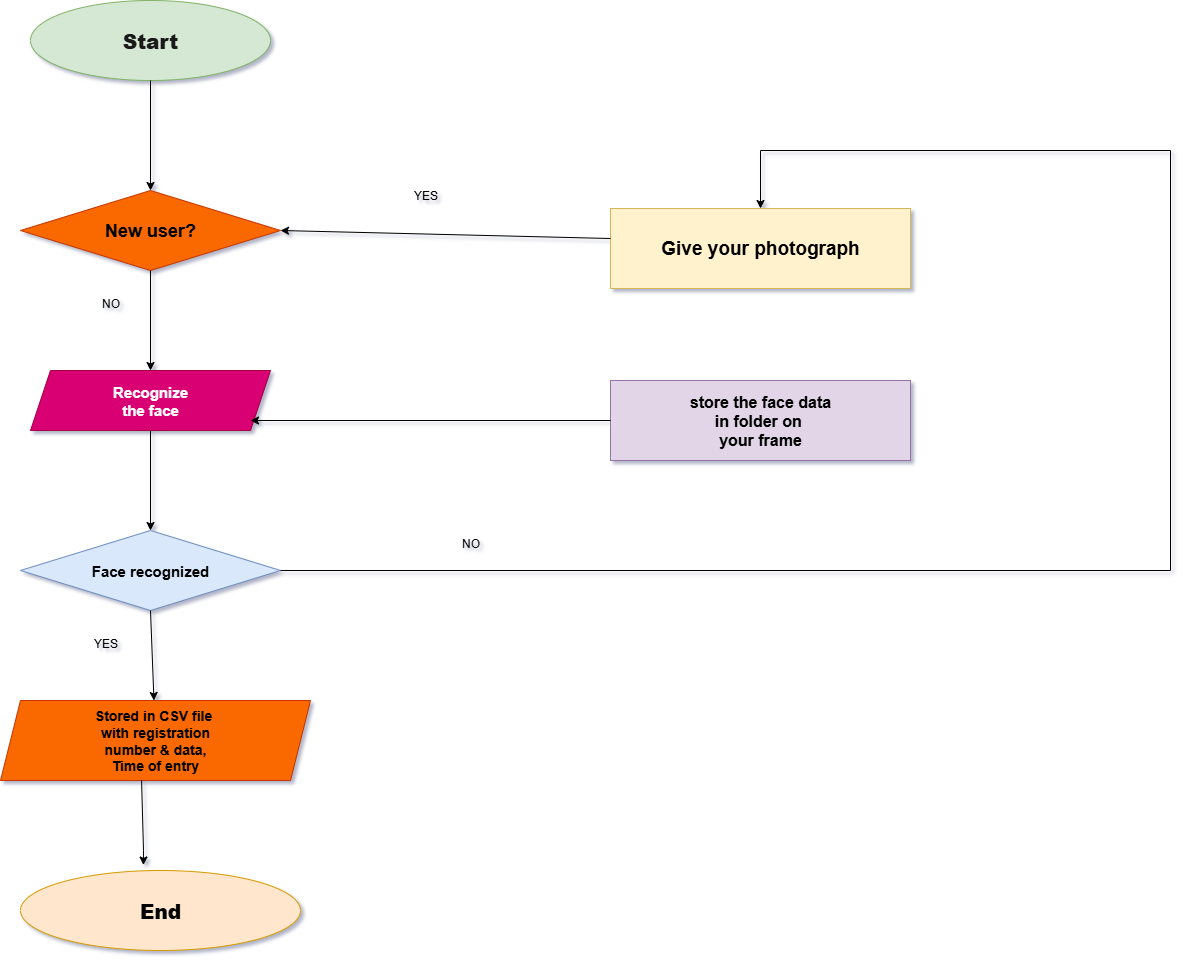

The diagram above was exported from draw.io. Its source (the exported page's mxGraphModel, read from the mxfile embedded in the PNG):
<mxGraphModel dx="2084" dy="1284" grid="1" gridSize="10" guides="1" tooltips="1" connect="1" arrows="1" fold="1" page="1" pageScale="1" pageWidth="850" pageHeight="1100" math="0" shadow="1">
  <root>
    <mxCell id="0" />
    <mxCell id="1" parent="0" />
    <mxCell id="UjgEisCLmXR9HH1bNOMH-3" value="&lt;h1&gt;&lt;font style=&quot;color: rgb(26, 26, 26); font-size: 20px;&quot;&gt;&lt;b style=&quot;&quot;&gt;Start&lt;/b&gt;&lt;/font&gt;&lt;/h1&gt;" style="ellipse;whiteSpace=wrap;html=1;fillColor=#d5e8d4;strokeColor=#82b366;" vertex="1" parent="1">
      <mxGeometry x="120" y="200" width="240" height="80" as="geometry" />
    </mxCell>
    <mxCell id="UjgEisCLmXR9HH1bNOMH-4" value="&lt;h2&gt;New user?&lt;/h2&gt;" style="rhombus;whiteSpace=wrap;html=1;fillColor=#fa6800;fontColor=#000000;strokeColor=#C73500;" vertex="1" parent="1">
      <mxGeometry x="110" y="390" width="260" height="80" as="geometry" />
    </mxCell>
    <mxCell id="UjgEisCLmXR9HH1bNOMH-6" value="&lt;font style=&quot;font-size: 15px;&quot;&gt;&lt;b&gt;Recognize&lt;/b&gt;&lt;/font&gt;&lt;div&gt;&lt;font style=&quot;font-size: 15px;&quot;&gt;&lt;b&gt;the face&lt;/b&gt;&lt;/font&gt;&lt;/div&gt;" style="shape=parallelogram;perimeter=parallelogramPerimeter;whiteSpace=wrap;html=1;fixedSize=1;fillColor=#d80073;fontColor=#ffffff;strokeColor=#A50040;" vertex="1" parent="1">
      <mxGeometry x="120" y="570" width="240" height="60" as="geometry" />
    </mxCell>
    <mxCell id="UjgEisCLmXR9HH1bNOMH-7" value="&lt;font style=&quot;font-size: 15px;&quot;&gt;&lt;b&gt;Face recognized&lt;/b&gt;&lt;/font&gt;" style="rhombus;whiteSpace=wrap;html=1;fillColor=#dae8fc;strokeColor=#6c8ebf;" vertex="1" parent="1">
      <mxGeometry x="110" y="730" width="260" height="80" as="geometry" />
    </mxCell>
    <mxCell id="UjgEisCLmXR9HH1bNOMH-8" value="&lt;font style=&quot;font-size: 14px;&quot;&gt;&lt;b&gt;Stored in CSV file&amp;nbsp;&lt;/b&gt;&lt;/font&gt;&lt;div&gt;&lt;font style=&quot;font-size: 14px;&quot;&gt;&lt;b&gt;with registration&lt;/b&gt;&lt;/font&gt;&lt;/div&gt;&lt;div&gt;&lt;font style=&quot;font-size: 14px;&quot;&gt;&lt;b&gt;&amp;nbsp;number &amp;amp; data,&amp;nbsp;&lt;/b&gt;&lt;/font&gt;&lt;/div&gt;&lt;div&gt;&lt;font style=&quot;font-size: 14px;&quot;&gt;&lt;b&gt;Time of entry&lt;/b&gt;&lt;/font&gt;&lt;/div&gt;" style="shape=parallelogram;perimeter=parallelogramPerimeter;whiteSpace=wrap;html=1;fixedSize=1;fillColor=#fa6800;fontColor=#000000;strokeColor=#C73500;" vertex="1" parent="1">
      <mxGeometry x="90" y="900" width="310" height="80" as="geometry" />
    </mxCell>
    <mxCell id="UjgEisCLmXR9HH1bNOMH-9" value="&lt;h1&gt;&lt;font style=&quot;font-size: 20px;&quot;&gt;&lt;b&gt;End&lt;/b&gt;&lt;/font&gt;&lt;/h1&gt;" style="ellipse;whiteSpace=wrap;html=1;fillColor=#ffe6cc;strokeColor=#d79b00;" vertex="1" parent="1">
      <mxGeometry x="110" y="1070" width="280" height="80" as="geometry" />
    </mxCell>
    <mxCell id="UjgEisCLmXR9HH1bNOMH-10" value="&lt;font style=&quot;font-size: 19px;&quot;&gt;&lt;b&gt;Give your photograph&lt;/b&gt;&lt;/font&gt;" style="rounded=0;whiteSpace=wrap;html=1;fillColor=#fff2cc;strokeColor=#d6b656;" vertex="1" parent="1">
      <mxGeometry x="700" y="408" width="300" height="80" as="geometry" />
    </mxCell>
    <mxCell id="UjgEisCLmXR9HH1bNOMH-12" value="&lt;font style=&quot;font-size: 16px;&quot;&gt;&lt;b&gt;store the face data&lt;/b&gt;&lt;/font&gt;&lt;div&gt;&lt;font style=&quot;font-size: 16px;&quot;&gt;&lt;b&gt;in folder on&amp;nbsp;&lt;/b&gt;&lt;/font&gt;&lt;/div&gt;&lt;div&gt;&lt;font style=&quot;font-size: 16px;&quot;&gt;&lt;b&gt;your frame&lt;/b&gt;&lt;/font&gt;&lt;/div&gt;" style="rounded=0;whiteSpace=wrap;html=1;fillColor=#e1d5e7;strokeColor=#9673a6;" vertex="1" parent="1">
      <mxGeometry x="700" y="580" width="300" height="80" as="geometry" />
    </mxCell>
    <mxCell id="UjgEisCLmXR9HH1bNOMH-13" value="" style="endArrow=classic;html=1;rounded=0;entryX=0.5;entryY=0;entryDx=0;entryDy=0;" edge="1" parent="1" target="UjgEisCLmXR9HH1bNOMH-4">
      <mxGeometry width="50" height="50" relative="1" as="geometry">
        <mxPoint x="240" y="280" as="sourcePoint" />
        <mxPoint x="240" y="319.28932188134524" as="targetPoint" />
      </mxGeometry>
    </mxCell>
    <mxCell id="UjgEisCLmXR9HH1bNOMH-14" value="" style="endArrow=classic;html=1;rounded=0;exitX=0.5;exitY=1;exitDx=0;exitDy=0;entryX=0.5;entryY=0;entryDx=0;entryDy=0;" edge="1" parent="1" source="UjgEisCLmXR9HH1bNOMH-4" target="UjgEisCLmXR9HH1bNOMH-6">
      <mxGeometry width="50" height="50" relative="1" as="geometry">
        <mxPoint x="240" y="549.2893218813452" as="sourcePoint" />
        <mxPoint x="240" y="499.28932188134524" as="targetPoint" />
      </mxGeometry>
    </mxCell>
    <mxCell id="UjgEisCLmXR9HH1bNOMH-15" value="" style="endArrow=classic;html=1;rounded=0;exitX=0.5;exitY=1;exitDx=0;exitDy=0;entryX=0.5;entryY=0;entryDx=0;entryDy=0;" edge="1" parent="1" source="UjgEisCLmXR9HH1bNOMH-6" target="UjgEisCLmXR9HH1bNOMH-7">
      <mxGeometry width="50" height="50" relative="1" as="geometry">
        <mxPoint x="240" y="720" as="sourcePoint" />
        <mxPoint x="290" y="670" as="targetPoint" />
      </mxGeometry>
    </mxCell>
    <mxCell id="UjgEisCLmXR9HH1bNOMH-16" value="" style="endArrow=classic;html=1;rounded=0;exitX=0.5;exitY=1;exitDx=0;exitDy=0;" edge="1" parent="1" source="UjgEisCLmXR9HH1bNOMH-7" target="UjgEisCLmXR9HH1bNOMH-8">
      <mxGeometry width="50" height="50" relative="1" as="geometry">
        <mxPoint x="240" y="890" as="sourcePoint" />
        <mxPoint x="290" y="840" as="targetPoint" />
      </mxGeometry>
    </mxCell>
    <mxCell id="UjgEisCLmXR9HH1bNOMH-17" value="" style="endArrow=classic;html=1;rounded=0;entryX=0.439;entryY=-0.069;entryDx=0;entryDy=0;entryPerimeter=0;exitX=0.455;exitY=0.993;exitDx=0;exitDy=0;exitPerimeter=0;" edge="1" parent="1" source="UjgEisCLmXR9HH1bNOMH-8" target="UjgEisCLmXR9HH1bNOMH-9">
      <mxGeometry width="50" height="50" relative="1" as="geometry">
        <mxPoint x="233" y="990" as="sourcePoint" />
        <mxPoint x="280" y="1000" as="targetPoint" />
        <Array as="points">
          <mxPoint x="233" y="1050" />
        </Array>
      </mxGeometry>
    </mxCell>
    <mxCell id="UjgEisCLmXR9HH1bNOMH-20" value="" style="endArrow=classic;html=1;rounded=0;entryX=0.5;entryY=0;entryDx=0;entryDy=0;" edge="1" parent="1" target="UjgEisCLmXR9HH1bNOMH-10">
      <mxGeometry width="50" height="50" relative="1" as="geometry">
        <mxPoint x="850" y="350" as="sourcePoint" />
        <mxPoint x="870" y="320" as="targetPoint" />
      </mxGeometry>
    </mxCell>
    <mxCell id="UjgEisCLmXR9HH1bNOMH-21" value="" style="endArrow=none;html=1;rounded=0;" edge="1" parent="1">
      <mxGeometry width="50" height="50" relative="1" as="geometry">
        <mxPoint x="850" y="350" as="sourcePoint" />
        <mxPoint x="1260" y="350" as="targetPoint" />
      </mxGeometry>
    </mxCell>
    <mxCell id="UjgEisCLmXR9HH1bNOMH-23" value="" style="endArrow=none;html=1;rounded=0;" edge="1" parent="1">
      <mxGeometry width="50" height="50" relative="1" as="geometry">
        <mxPoint x="1260" y="770" as="sourcePoint" />
        <mxPoint x="1260" y="350" as="targetPoint" />
      </mxGeometry>
    </mxCell>
    <mxCell id="UjgEisCLmXR9HH1bNOMH-24" value="" style="endArrow=none;html=1;rounded=0;exitX=1;exitY=0.5;exitDx=0;exitDy=0;" edge="1" parent="1" source="UjgEisCLmXR9HH1bNOMH-7">
      <mxGeometry width="50" height="50" relative="1" as="geometry">
        <mxPoint x="740" y="790" as="sourcePoint" />
        <mxPoint x="1260" y="770" as="targetPoint" />
      </mxGeometry>
    </mxCell>
    <mxCell id="UjgEisCLmXR9HH1bNOMH-25" value="NO" style="text;html=1;align=center;verticalAlign=middle;resizable=0;points=[];autosize=1;strokeColor=none;fillColor=none;" vertex="1" parent="1">
      <mxGeometry x="180" y="488" width="40" height="30" as="geometry" />
    </mxCell>
    <mxCell id="UjgEisCLmXR9HH1bNOMH-26" value="YES" style="text;html=1;align=center;verticalAlign=middle;resizable=0;points=[];autosize=1;strokeColor=none;fillColor=none;" vertex="1" parent="1">
      <mxGeometry x="170" y="828" width="50" height="30" as="geometry" />
    </mxCell>
    <mxCell id="UjgEisCLmXR9HH1bNOMH-28" value="YES" style="text;html=1;align=center;verticalAlign=middle;resizable=0;points=[];autosize=1;strokeColor=none;fillColor=none;" vertex="1" parent="1">
      <mxGeometry x="490" y="380" width="50" height="30" as="geometry" />
    </mxCell>
    <mxCell id="UjgEisCLmXR9HH1bNOMH-29" value="NO" style="text;html=1;align=center;verticalAlign=middle;resizable=0;points=[];autosize=1;strokeColor=none;fillColor=none;" vertex="1" parent="1">
      <mxGeometry x="540" y="728" width="40" height="30" as="geometry" />
    </mxCell>
    <mxCell id="UjgEisCLmXR9HH1bNOMH-30" value="" style="endArrow=classic;html=1;rounded=0;exitX=0;exitY=0.5;exitDx=0;exitDy=0;" edge="1" parent="1" source="UjgEisCLmXR9HH1bNOMH-12">
      <mxGeometry width="50" height="50" relative="1" as="geometry">
        <mxPoint x="470" y="650" as="sourcePoint" />
        <mxPoint x="340" y="620" as="targetPoint" />
      </mxGeometry>
    </mxCell>
    <mxCell id="UjgEisCLmXR9HH1bNOMH-31" value="" style="endArrow=classic;html=1;rounded=0;entryX=1;entryY=0.5;entryDx=0;entryDy=0;exitX=0;exitY=0.375;exitDx=0;exitDy=0;exitPerimeter=0;" edge="1" parent="1" source="UjgEisCLmXR9HH1bNOMH-10" target="UjgEisCLmXR9HH1bNOMH-4">
      <mxGeometry width="50" height="50" relative="1" as="geometry">
        <mxPoint x="500" y="500" as="sourcePoint" />
        <mxPoint x="550" y="450" as="targetPoint" />
      </mxGeometry>
    </mxCell>
  </root>
</mxGraphModel>